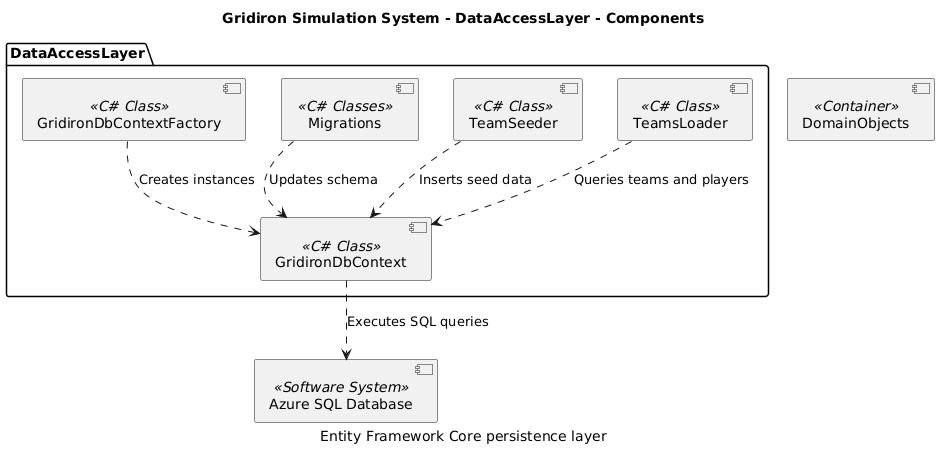

The diagram above was rendered by PlantUML. Its source (embedded in the PNG):
@startuml

title Gridiron Simulation System - DataAccessLayer - Components
caption Entity Framework Core persistence layer
component "Azure SQL Database" <<Software System>> as 4
component "DomainObjects" <<Container>> as 10
package DataAccessLayer {
  component "GridironDbContext" <<C# Class>> as 172
  component "GridironDbContextFactory" <<C# Class>> as 173
  component "Migrations" <<C# Classes>> as 176
  component "TeamSeeder" <<C# Class>> as 175
  component "TeamsLoader" <<C# Class>> as 174
}
172 ..> 4 : Executes SQL queries
173 ..> 172 : Creates instances
176 ..> 172 : Updates schema
175 ..> 172 : Inserts seed data
174 ..> 172 : Queries teams and players
@enduml